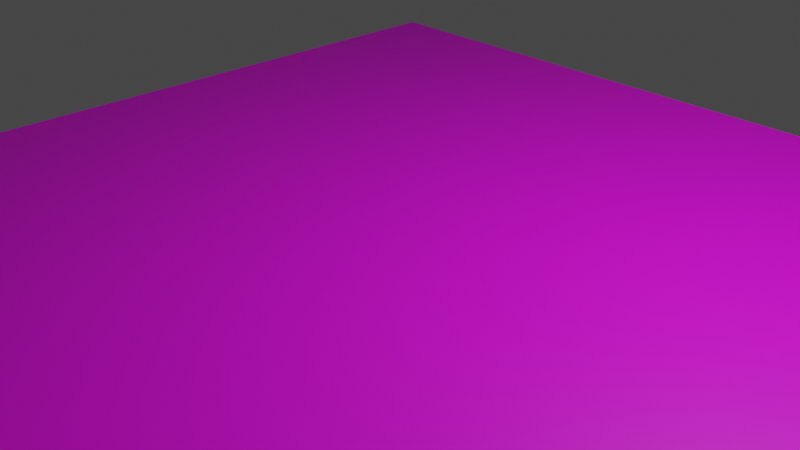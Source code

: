 # Source: level_test.blend  (saved by Blender 3.6.13; exported with 4.5.12 LTS)
import bpy
from mathutils import Matrix  # noqa: F401  (used for matrix-valued properties, if any)

bpy.ops.wm.read_factory_settings(use_empty=True)
scene = bpy.context.scene
scene.name = 'Scene'

# ---- collections
col_collection = bpy.data.collections.new('Collection'); scene.collection.children.link(col_collection)

# ---- materials (node trees are filled in below, after node groups)
mat_ground = bpy.data.materials.new('Ground')
mat_ground.alpha_threshold = 0.0
mat_ground.use_transparent_shadow = False
mat_ground.roughness = 0.5
mat_ground.line_color = (0.0, 0.0, 0.0, 1.0)

# ---- material node trees
mat_ground.use_nodes = True; mat_ground.node_tree.nodes.clear()
_N = mat_ground.node_tree.nodes; _L = mat_ground.node_tree.links
n0 = _N.new('ShaderNodeOutputMaterial'); n0.name = 'Material Output'; n0.location = (308, 294)
n1 = _N.new('ShaderNodeBsdfPrincipled'); n1.name = 'Principled BSDF'; n1.location = (18, 294)
n1.distribution = 'GGX'
n1.subsurface_method = 'RANDOM_WALK_SKIN'
n1.inputs[3].default_value = 1.45
n1.inputs[27].default_value = (0.0, 0.0, 0.0, 1.0)
n1.inputs[28].default_value = 1.0
n2 = _N.new('ShaderNodeTexImage'); n2.name = 'Image Texture'; n2.location = (-272, 274)
n3 = _N.new('ShaderNodeTexCoord'); n3.name = 'Texture Coordinate'; n3.location = (-699, 172)
_L.new(n1.outputs[0], n0.inputs[0])
_L.new(n2.outputs[0], n1.inputs[0])
_L.new(n3.outputs[3], n2.inputs[0])
n0.is_active_output = True

# ---- world
world_world = bpy.data.worlds.new('World'); scene.world = world_world
world_world.use_nodes = True; world_world.node_tree.nodes.clear()
_N = world_world.node_tree.nodes; _L = world_world.node_tree.links
n0 = _N.new('ShaderNodeOutputWorld'); n0.name = 'World Output'; n0.location = (300, 300)
n1 = _N.new('ShaderNodeBackground'); n1.name = 'Background'; n1.location = (10, 300)
n1.inputs[0].default_value = (0.05088, 0.05088, 0.05088, 1.0)
_L.new(n1.outputs[0], n0.inputs[0])
n0.is_active_output = True
world_world.color = (0.05088, 0.05088, 0.05088)
world_world.use_sun_shadow = False
world_world.sun_shadow_jitter_overblur = 0.0

# ---- cameras
cam_camera = bpy.data.cameras.new('Camera')
cam_camera.clip_end = 100.0
cam_camera.ortho_scale = 7.314

# ---- lights
light_light = bpy.data.lights.new('Light', 'POINT')
light_light.transmission_factor = 0.0
light_light.energy = 1000.0
light_light.shadow_soft_size = 0.1
light_light.shadow_maximum_resolution = 0.006
light_light.use_absolute_resolution = True

# ---- meshes
me_cube = bpy.data.meshes.new('Cube')
me_cube.from_pydata([(5.0, 5.0, 0.0), (5.0, 5.0, -2.0), (5.0, -5.0, 0.0), (5.0, -5.0, -2.0), (-5.0, 5.0, 0.0), (-5.0, 5.0, -2.0), (-5.0, -5.0, 0.0), (-5.0, -5.0, -2.0)], [], [(0, 4, 6, 2), (3, 2, 6, 7), (7, 6, 4, 5), (5, 1, 3, 7), (1, 0, 2, 3), (5, 4, 0, 1)])
_uv = me_cube.uv_layers.new(name='UVMap')
_uv.uv.foreach_set('vector', [0.0, 0.0, 1.0, 0.0, 1.0, 1.0, 0.0, 1.0, 0.0, 0.0, 1.0, 0.0, 1.0, 1.0, 0.0, 1.0, 0.0, 0.0, 1.0, 0.0, 1.0, 1.0, 0.0, 1.0, 0.0, 0.0, 1.0, 0.0, 1.0, 1.0, 0.0, 1.0, 0.0, 0.0, 1.0, 0.0, 1.0, 1.0, 0.0, 1.0, 0.0, 0.0, 1.0, 0.0, 1.0, 1.0, 0.0, 1.0])
me_cube.materials.append(mat_ground)
me_cube.use_mirror_vertex_groups = False
me_cube.update()

# ---- objects
ob_ground_col = bpy.data.objects.new('ground-col', me_cube)
ob_light_noimp = bpy.data.objects.new('Light-noimp', light_light)
ob_camera = bpy.data.objects.new('Camera', cam_camera)
ob_chest_prefab = bpy.data.objects.new('chest-prefab', None)

# ---- transforms, parenting, visibility, modifiers, constraints
ob_ground_col.location = (0.0, 0.0, 0.0)
ob_ground_col.lock_rotations_4d = False
ob_ground_col.empty_display_type = 'ARROWS'
ob_ground_col.lineart.crease_threshold = 0.0
ob_light_noimp.location = (4.076, 1.005, 5.904)
ob_light_noimp.rotation_euler = (0.6503, 0.05522, 1.866)
ob_light_noimp.lock_rotations_4d = False
ob_light_noimp.empty_display_type = 'ARROWS'
ob_light_noimp.color = (0.0, 0.0, 0.0, 0.0)
ob_light_noimp.lineart.crease_threshold = 0.0
ob_camera.location = (7.359, -6.926, 4.958)
ob_camera.rotation_euler = (1.109, 0.0, 0.8149)
ob_camera.lock_rotations_4d = False
ob_camera.empty_display_type = 'ARROWS'
ob_camera.color = (0.0, 0.0, 0.0, 0.0)
ob_camera.display_type = 'WIRE'
ob_camera.lineart.crease_threshold = 0.0
ob_chest_prefab.location = (-2.437, 3.111, 0.0)
ob_chest_prefab.empty_display_type = 'CUBE'

# ---- collection membership
col_collection.objects.link(ob_ground_col)
col_collection.objects.link(ob_light_noimp)
col_collection.objects.link(ob_camera)
col_collection.objects.link(ob_chest_prefab)

# ---- scene / render settings (as saved in the file)
scene.camera = ob_camera
scene.frame_start = 1; scene.frame_end = 250; scene.frame_set(1)
scene.render.engine = 'BLENDER_EEVEE_NEXT'
scene.cycles.sampling_pattern = 'TABULATED_SOBOL'
scene.view_settings.view_transform = 'Filmic'
bpy.context.view_layer.update()
